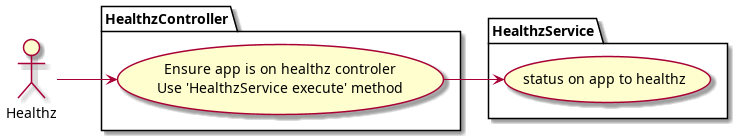

The diagram above was rendered by PlantUML. Its source (embedded in the PNG):
@startuml useCases
left to right direction

actor Healthz as healthz
package HealthzController {
  usecase HealthzControllerUC as "Ensure app is on healthz controler
  Use 'HealthzService execute' method"
}
package HealthzService {
  usecase HealthzServiceUC as "status on app to healthz"
}
healthz --> HealthzControllerUC
HealthzControllerUC --> HealthzServiceUC
@enduml